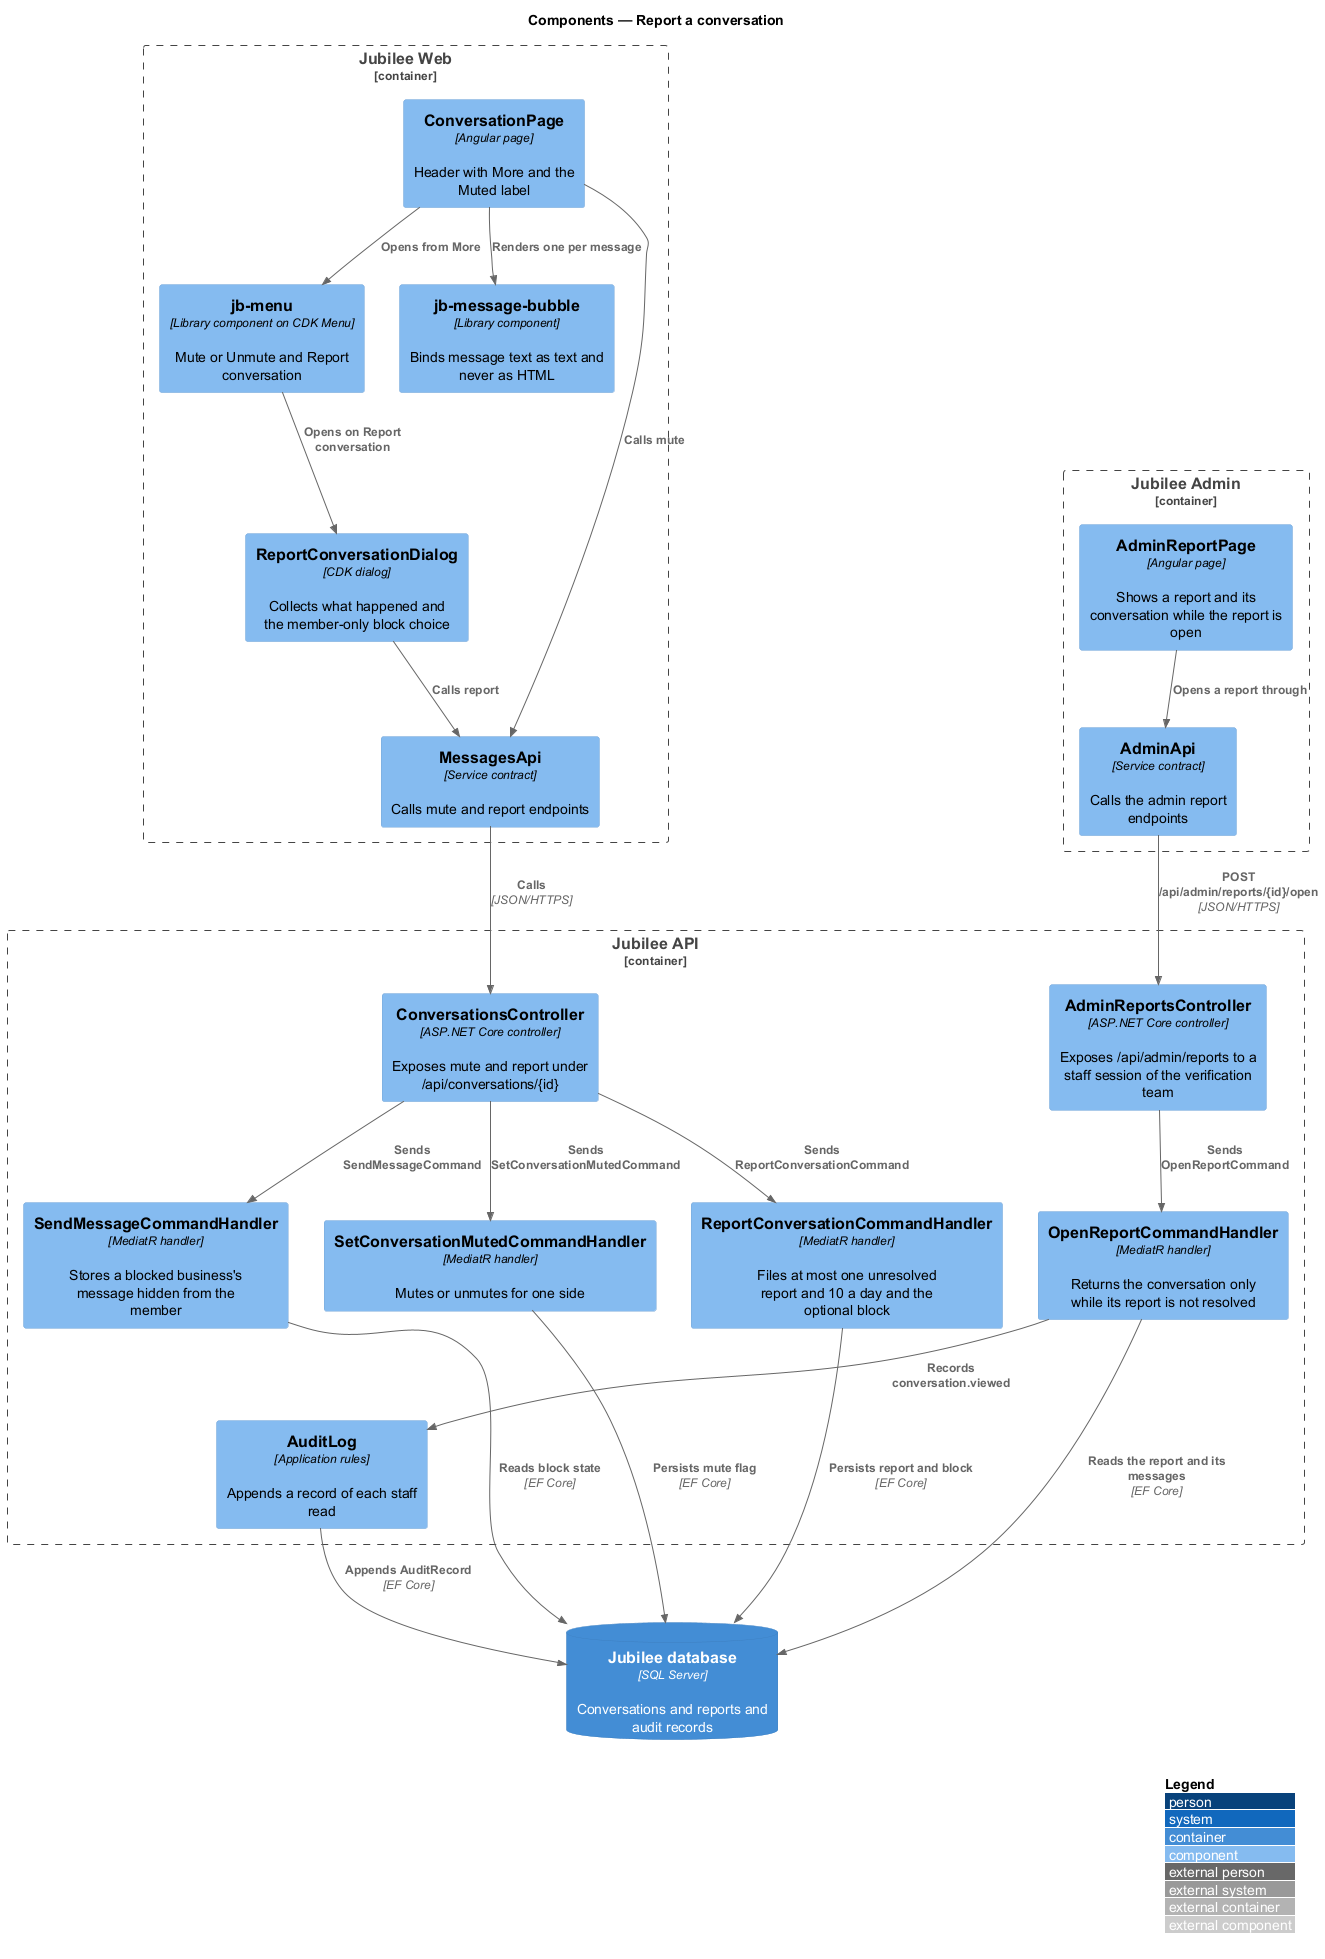

The diagram above was rendered by PlantUML. Its source (embedded in the PNG):
@startuml
!include <C4/C4_Component>
LAYOUT_WITH_LEGEND()
title Components — Report a conversation

Container_Boundary(web, "Jubilee Web") {
  Component(page, "ConversationPage", "Angular page", "Header with More and the Muted label")
  Component(menu, "jb-menu", "Library component on CDK Menu", "Mute or Unmute and Report conversation")
  Component(dialog, "ReportConversationDialog", "CDK dialog", "Collects what happened and the member-only block choice")
  Component(bubble, "jb-message-bubble", "Library component", "Binds message text as text and never as HTML")
  Component(client, "MessagesApi", "Service contract", "Calls mute and report endpoints")
}
Container_Boundary(adminapp, "Jubilee Admin") {
  Component(adminpage, "AdminReportPage", "Angular page", "Shows a report and its conversation while the report is open")
  Component(adminapi, "AdminApi", "Service contract", "Calls the admin report endpoints")
}
Container_Boundary(api, "Jubilee API") {
  Component(ctrl, "ConversationsController", "ASP.NET Core controller", "Exposes mute and report under /api/conversations/{id}")
  Component(admin, "AdminReportsController", "ASP.NET Core controller", "Exposes /api/admin/reports to a staff session of the verification team")
  Component(mute, "SetConversationMutedCommandHandler", "MediatR handler", "Mutes or unmutes for one side")
  Component(report, "ReportConversationCommandHandler", "MediatR handler", "Files at most one unresolved report and 10 a day and the optional block")
  Component(send, "SendMessageCommandHandler", "MediatR handler", "Stores a blocked business's message hidden from the member")
  Component(open, "OpenReportCommandHandler", "MediatR handler", "Returns the conversation only while its report is not resolved")
  Component(audit, "AuditLog", "Application rules", "Appends a record of each staff read")
}
ContainerDb(db, "Jubilee database", "SQL Server", "Conversations and reports and audit records")

Rel(page, menu, "Opens from More")
Rel(page, bubble, "Renders one per message")
Rel(menu, dialog, "Opens on Report conversation")
Rel(page, client, "Calls mute")
Rel(dialog, client, "Calls report")
Rel(client, ctrl, "Calls", "JSON/HTTPS")
Rel(adminpage, adminapi, "Opens a report through")
Rel(adminapi, admin, "POST /api/admin/reports/{id}/open", "JSON/HTTPS")
Rel(ctrl, mute, "Sends SetConversationMutedCommand")
Rel(ctrl, report, "Sends ReportConversationCommand")
Rel(ctrl, send, "Sends SendMessageCommand")
Rel(admin, open, "Sends OpenReportCommand")
Rel(open, audit, "Records conversation.viewed")
Rel(mute, db, "Persists mute flag", "EF Core")
Rel(report, db, "Persists report and block", "EF Core")
Rel(send, db, "Reads block state", "EF Core")
Rel(open, db, "Reads the report and its messages", "EF Core")
Rel(audit, db, "Appends AuditRecord", "EF Core")
@enduml